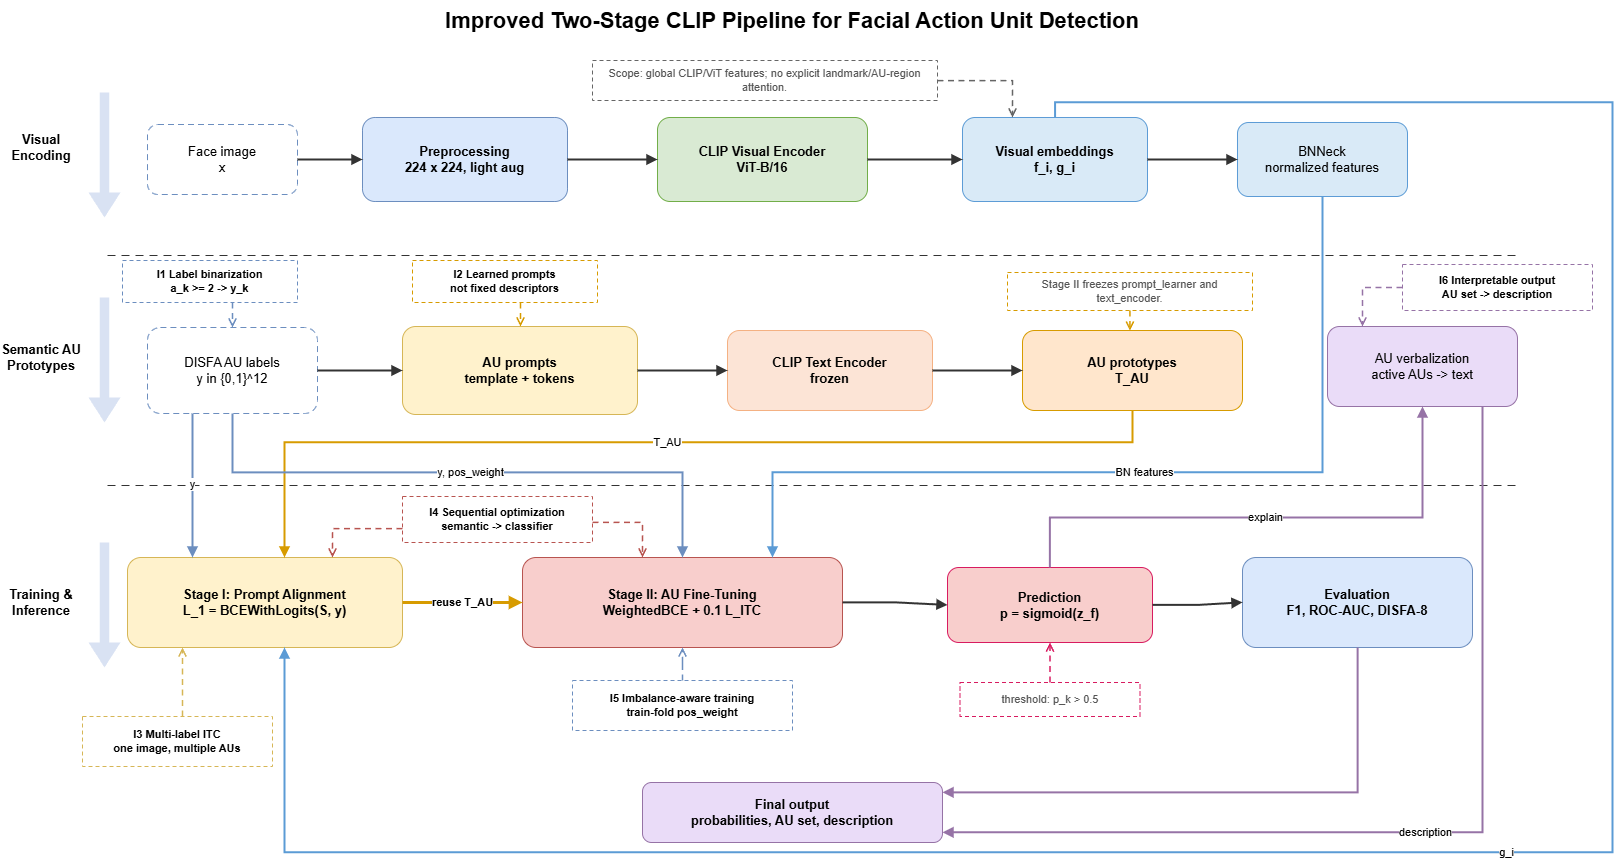

The diagram above was exported from draw.io. Its source (the exported page's mxGraphModel, read from the mxfile embedded in the PNG):
<mxGraphModel dx="1766" dy="1437" grid="1" gridSize="10" guides="1" tooltips="1" connect="1" arrows="1" fold="1" page="1" pageScale="1" pageWidth="1600" pageHeight="900" math="0" shadow="0">
  <root>
    <mxCell id="0" />
    <mxCell id="1" parent="0" />
    <mxCell id="title" value="Improved Two-Stage CLIP Pipeline for Facial Action Unit Detection" style="text;html=1;strokeColor=none;fillColor=none;align=center;verticalAlign=middle;whiteSpace=wrap;fontSize=22;fontStyle=1" parent="1" vertex="1">
      <mxGeometry x="210" y="28" width="1180" height="42" as="geometry" />
    </mxCell>
    <mxCell id="lane-visual" value="Visual&#10;Encoding" style="text;html=1;strokeColor=none;fillColor=none;align=center;verticalAlign=middle;whiteSpace=wrap;fontSize=13;fontStyle=1" parent="1" vertex="1">
      <mxGeometry x="8" y="145" width="82" height="60" as="geometry" />
    </mxCell>
    <mxCell id="lane-semantic" value="Semantic AU&#10;Prototypes" style="text;html=1;strokeColor=none;fillColor=none;align=center;verticalAlign=middle;whiteSpace=wrap;fontSize=13;fontStyle=1" parent="1" vertex="1">
      <mxGeometry x="8" y="355" width="82" height="60" as="geometry" />
    </mxCell>
    <mxCell id="lane-training" value="Training &amp;&#10;Inference" style="text;html=1;strokeColor=none;fillColor=none;align=center;verticalAlign=middle;whiteSpace=wrap;fontSize=13;fontStyle=1" parent="1" vertex="1">
      <mxGeometry x="8" y="600" width="82" height="60" as="geometry" />
    </mxCell>
    <mxCell id="lane-arrow-1" value="" style="shape=singleArrow;html=1;direction=south;strokeColor=none;fillColor=#d9e2f3" parent="1" vertex="1">
      <mxGeometry x="96" y="120" width="32" height="125" as="geometry" />
    </mxCell>
    <mxCell id="lane-arrow-2" value="" style="shape=singleArrow;html=1;direction=south;strokeColor=none;fillColor=#d9e2f3" parent="1" vertex="1">
      <mxGeometry x="96" y="325" width="32" height="125" as="geometry" />
    </mxCell>
    <mxCell id="lane-arrow-3" value="" style="shape=singleArrow;html=1;direction=south;strokeColor=none;fillColor=#d9e2f3" parent="1" vertex="1">
      <mxGeometry x="96" y="570" width="32" height="125" as="geometry" />
    </mxCell>
    <mxCell id="sep-1" value="" style="shape=line;html=1;strokeWidth=1;dashed=1;dashPattern=8 6;strokeColor=#333333" parent="1" vertex="1">
      <mxGeometry x="115" y="278" width="1410" height="10" as="geometry" />
    </mxCell>
    <mxCell id="sep-2" value="" style="shape=line;html=1;strokeWidth=1;dashed=1;dashPattern=8 6;strokeColor=#333333" parent="1" vertex="1">
      <mxGeometry x="115" y="508" width="1410" height="10" as="geometry" />
    </mxCell>
    <mxCell id="x" value="Face image&#10;x" style="rounded=1;dashed=1;dashPattern=6 4;whiteSpace=wrap;html=1;fillColor=#ffffff;strokeColor=#6c8ebf;fontSize=13" parent="1" vertex="1">
      <mxGeometry x="155" y="152" width="150" height="70" as="geometry" />
    </mxCell>
    <mxCell id="preprocess" value="Preprocessing&#10;224 x 224, light aug" style="rounded=1;whiteSpace=wrap;html=1;fillColor=#dae8fc;strokeColor=#6c8ebf;fontSize=13;fontStyle=1" parent="1" vertex="1">
      <mxGeometry x="370" y="145" width="205" height="84" as="geometry" />
    </mxCell>
    <mxCell id="clip-visual" value="CLIP Visual Encoder&#10;ViT-B/16" style="rounded=1;whiteSpace=wrap;html=1;fillColor=#d9ead3;strokeColor=#70ad47;fontSize=13;fontStyle=1" parent="1" vertex="1">
      <mxGeometry x="665" y="145" width="210" height="84" as="geometry" />
    </mxCell>
    <mxCell id="visual-feature" value="Visual embeddings&#10;f_i, g_i" style="rounded=1;whiteSpace=wrap;html=1;fillColor=#d9eaf7;strokeColor=#5b9bd5;fontSize=13;fontStyle=1" parent="1" vertex="1">
      <mxGeometry x="970" y="145" width="185" height="84" as="geometry" />
    </mxCell>
    <mxCell id="bnneck" value="BNNeck&#10;normalized features" style="rounded=1;whiteSpace=wrap;html=1;fillColor=#d9eaf7;strokeColor=#5b9bd5;fontSize=13" parent="1" vertex="1">
      <mxGeometry x="1245" y="150" width="170" height="74" as="geometry" />
    </mxCell>
    <mxCell id="labels" value="DISFA AU labels&#10;y in {0,1}^12" style="rounded=1;dashed=1;dashPattern=6 4;whiteSpace=wrap;html=1;fillColor=#ffffff;strokeColor=#6c8ebf;fontSize=13" parent="1" vertex="1">
      <mxGeometry x="155" y="355" width="170" height="86" as="geometry" />
    </mxCell>
    <mxCell id="prompt" value="AU prompts&#10;template + tokens" style="rounded=1;whiteSpace=wrap;html=1;fillColor=#fff2cc;strokeColor=#d6b656;fontSize=13;fontStyle=1" parent="1" vertex="1">
      <mxGeometry x="410" y="354" width="235" height="88" as="geometry" />
    </mxCell>
    <mxCell id="clip-text" value="CLIP Text Encoder&#10;frozen" style="rounded=1;whiteSpace=wrap;html=1;fillColor=#fce4d6;strokeColor=#f4b183;fontSize=13;fontStyle=1" parent="1" vertex="1">
      <mxGeometry x="735" y="358" width="205" height="80" as="geometry" />
    </mxCell>
    <mxCell id="au-prototypes" value="AU prototypes&#10;T_AU" style="rounded=1;whiteSpace=wrap;html=1;fillColor=#ffe6cc;strokeColor=#d79b00;fontSize=13;fontStyle=1" parent="1" vertex="1">
      <mxGeometry x="1030" y="358" width="220" height="80" as="geometry" />
    </mxCell>
    <mxCell id="verbalization" value="AU verbalization&#10;active AUs -&gt; text" style="rounded=1;whiteSpace=wrap;html=1;fillColor=#eadcf8;strokeColor=#9673a6;fontSize=13" parent="1" vertex="1">
      <mxGeometry x="1335" y="354" width="190" height="80" as="geometry" />
    </mxCell>
    <mxCell id="stage1" value="Stage I: Prompt Alignment&#10;L_1 = BCEWithLogits(S, y)" style="rounded=1;whiteSpace=wrap;html=1;fillColor=#fff2cc;strokeColor=#d6b656;fontSize=13;fontStyle=1" parent="1" vertex="1">
      <mxGeometry x="135" y="585" width="275" height="90" as="geometry" />
    </mxCell>
    <mxCell id="stage2" value="Stage II: AU Fine-Tuning&#10;WeightedBCE + 0.1 L_ITC" style="rounded=1;whiteSpace=wrap;html=1;fillColor=#f8cecc;strokeColor=#b85450;fontSize=13;fontStyle=1" parent="1" vertex="1">
      <mxGeometry x="530" y="585" width="320" height="90" as="geometry" />
    </mxCell>
    <mxCell id="pred" value="Prediction&#10;p = sigmoid(z_f)" style="rounded=1;whiteSpace=wrap;html=1;fillColor=#f8cecc;strokeColor=#d81b60;fontSize=13;fontStyle=1" parent="1" vertex="1">
      <mxGeometry x="955" y="595" width="205" height="75" as="geometry" />
    </mxCell>
    <mxCell id="eval" value="Evaluation&#10;F1, ROC-AUC, DISFA-8" style="rounded=1;whiteSpace=wrap;html=1;fillColor=#dae8fc;strokeColor=#6c8ebf;fontSize=13;fontStyle=1" parent="1" vertex="1">
      <mxGeometry x="1250" y="585" width="230" height="90" as="geometry" />
    </mxCell>
    <mxCell id="final-output" value="Final output&#10;probabilities, AU set, description" style="rounded=1;whiteSpace=wrap;html=1;fillColor=#eadcf8;strokeColor=#9673a6;fontSize=13;fontStyle=1" parent="1" vertex="1">
      <mxGeometry x="650" y="810" width="300" height="60" as="geometry" />
    </mxCell>
    <mxCell id="i1" value="I1 Label binarization&#10;a_k &gt;= 2 -&gt; y_k" style="rounded=0;dashed=1;dashPattern=4 3;whiteSpace=wrap;html=1;fillColor=#ffffff;strokeColor=#6c8ebf;fontSize=11;fontStyle=1" parent="1" vertex="1">
      <mxGeometry x="130" y="288" width="175" height="42" as="geometry" />
    </mxCell>
    <mxCell id="i2" value="I2 Learned prompts&#10;not fixed descriptors" style="rounded=0;dashed=1;dashPattern=4 3;whiteSpace=wrap;html=1;fillColor=#ffffff;strokeColor=#d79b00;fontSize=11;fontStyle=1" parent="1" vertex="1">
      <mxGeometry x="420" y="288" width="185" height="42" as="geometry" />
    </mxCell>
    <mxCell id="i3" value="I3 Multi-label ITC&#10;one image, multiple AUs" style="rounded=0;dashed=1;dashPattern=4 3;whiteSpace=wrap;html=1;fillColor=#ffffff;strokeColor=#d6b656;fontSize=11;fontStyle=1" parent="1" vertex="1">
      <mxGeometry x="90" y="744" width="190" height="50" as="geometry" />
    </mxCell>
    <mxCell id="i4" value="I4 Sequential optimization&#10;semantic -&gt; classifier" style="rounded=0;dashed=1;dashPattern=4 3;whiteSpace=wrap;html=1;fillColor=#ffffff;strokeColor=#b85450;fontSize=11;fontStyle=1" parent="1" vertex="1">
      <mxGeometry x="410" y="524" width="190" height="46" as="geometry" />
    </mxCell>
    <mxCell id="i5" value="I5 Imbalance-aware training&#10;train-fold pos_weight" style="rounded=0;dashed=1;dashPattern=4 3;whiteSpace=wrap;html=1;fillColor=#ffffff;strokeColor=#6c8ebf;fontSize=11;fontStyle=1" parent="1" vertex="1">
      <mxGeometry x="580" y="708" width="220" height="50" as="geometry" />
    </mxCell>
    <mxCell id="i6" value="I6 Interpretable output&#10;AU set -&gt; description" style="rounded=0;dashed=1;dashPattern=4 3;whiteSpace=wrap;html=1;fillColor=#ffffff;strokeColor=#9673a6;fontSize=11;fontStyle=1" parent="1" vertex="1">
      <mxGeometry x="1410" y="292" width="190" height="46" as="geometry" />
    </mxCell>
    <mxCell id="scope-note" value="Scope: global CLIP/ViT features; no explicit landmark/AU-region attention." style="rounded=0;dashed=1;dashPattern=4 3;whiteSpace=wrap;html=1;fillColor=#ffffff;strokeColor=#666666;fontSize=11;fontColor=#555555" parent="1" vertex="1">
      <mxGeometry x="600" y="88" width="345" height="40" as="geometry" />
    </mxCell>
    <mxCell id="freeze-note" value="Stage II freezes prompt_learner and text_encoder." style="rounded=0;dashed=1;dashPattern=4 3;whiteSpace=wrap;html=1;fillColor=#ffffff;strokeColor=#d79b00;fontSize=11;fontColor=#555555" parent="1" vertex="1">
      <mxGeometry x="1015" y="300" width="245" height="38" as="geometry" />
    </mxCell>
    <mxCell id="threshold-note" value="threshold: p_k &gt; 0.5" style="rounded=0;dashed=1;dashPattern=4 3;whiteSpace=wrap;html=1;fillColor=#ffffff;strokeColor=#d81b60;fontSize=11;fontColor=#555555" parent="1" vertex="1">
      <mxGeometry x="967.5" y="710" width="180" height="34" as="geometry" />
    </mxCell>
    <mxCell id="e1" style="edgeStyle=orthogonalEdgeStyle;rounded=0;orthogonalLoop=1;jettySize=auto;html=1;endArrow=block;endFill=1;strokeColor=#333333;strokeWidth=2" parent="1" source="x" target="preprocess" edge="1">
      <mxGeometry relative="1" as="geometry" />
    </mxCell>
    <mxCell id="e2" style="edgeStyle=orthogonalEdgeStyle;rounded=0;orthogonalLoop=1;jettySize=auto;html=1;endArrow=block;endFill=1;strokeColor=#333333;strokeWidth=2" parent="1" source="preprocess" target="clip-visual" edge="1">
      <mxGeometry relative="1" as="geometry" />
    </mxCell>
    <mxCell id="e3" style="edgeStyle=orthogonalEdgeStyle;rounded=0;orthogonalLoop=1;jettySize=auto;html=1;endArrow=block;endFill=1;strokeColor=#333333;strokeWidth=2" parent="1" source="clip-visual" target="visual-feature" edge="1">
      <mxGeometry relative="1" as="geometry" />
    </mxCell>
    <mxCell id="e4" style="edgeStyle=orthogonalEdgeStyle;rounded=0;orthogonalLoop=1;jettySize=auto;html=1;endArrow=block;endFill=1;strokeColor=#333333;strokeWidth=2" parent="1" source="visual-feature" target="bnneck" edge="1">
      <mxGeometry relative="1" as="geometry" />
    </mxCell>
    <mxCell id="e5" style="edgeStyle=orthogonalEdgeStyle;rounded=0;orthogonalLoop=1;jettySize=auto;html=1;endArrow=block;endFill=1;strokeColor=#333333;strokeWidth=2" parent="1" source="labels" target="prompt" edge="1">
      <mxGeometry relative="1" as="geometry" />
    </mxCell>
    <mxCell id="e6" style="edgeStyle=orthogonalEdgeStyle;rounded=0;orthogonalLoop=1;jettySize=auto;html=1;endArrow=block;endFill=1;strokeColor=#333333;strokeWidth=2" parent="1" source="prompt" target="clip-text" edge="1">
      <mxGeometry relative="1" as="geometry" />
    </mxCell>
    <mxCell id="e7" style="edgeStyle=orthogonalEdgeStyle;rounded=0;orthogonalLoop=1;jettySize=auto;html=1;endArrow=block;endFill=1;strokeColor=#333333;strokeWidth=2" parent="1" source="clip-text" target="au-prototypes" edge="1">
      <mxGeometry relative="1" as="geometry" />
    </mxCell>
    <mxCell id="e8" value="explain" style="edgeStyle=orthogonalEdgeStyle;rounded=0;orthogonalLoop=1;jettySize=auto;html=1;endArrow=block;endFill=1;strokeColor=#9673a6;strokeWidth=2;fontSize=11" parent="1" source="pred" target="verbalization" edge="1">
      <mxGeometry relative="1" as="geometry">
        <Array as="points">
          <mxPoint x="1058" y="545" />
          <mxPoint x="1430" y="545" />
        </Array>
      </mxGeometry>
    </mxCell>
    <mxCell id="e9" value="g_i" style="edgeStyle=orthogonalEdgeStyle;rounded=0;orthogonalLoop=1;jettySize=auto;html=1;endArrow=block;endFill=1;strokeColor=#5b9bd5;strokeWidth=2;fontSize=11" parent="1" source="visual-feature" target="stage1" edge="1">
      <mxGeometry relative="1" as="geometry">
        <Array as="points">
          <mxPoint x="1063" y="130" />
          <mxPoint x="1620" y="130" />
          <mxPoint x="1620" y="880" />
          <mxPoint x="292" y="880" />
        </Array>
      </mxGeometry>
    </mxCell>
    <mxCell id="e10" value="T_AU" style="edgeStyle=orthogonalEdgeStyle;rounded=0;orthogonalLoop=1;jettySize=auto;html=1;endArrow=block;endFill=1;strokeColor=#d79b00;strokeWidth=2;fontSize=11" parent="1" source="au-prototypes" target="stage1" edge="1">
      <mxGeometry relative="1" as="geometry">
        <Array as="points">
          <mxPoint x="1140" y="470" />
          <mxPoint x="292" y="470" />
        </Array>
      </mxGeometry>
    </mxCell>
    <mxCell id="e11" value="y" style="edgeStyle=orthogonalEdgeStyle;rounded=0;orthogonalLoop=1;jettySize=auto;html=1;endArrow=block;endFill=1;strokeColor=#6c8ebf;strokeWidth=2;fontSize=11" parent="1" source="labels" target="stage1" edge="1">
      <mxGeometry relative="1" as="geometry">
        <Array as="points">
          <mxPoint x="200" y="570" />
          <mxPoint x="200" y="570" />
        </Array>
      </mxGeometry>
    </mxCell>
    <mxCell id="e12" value="reuse T_AU" style="edgeStyle=orthogonalEdgeStyle;rounded=0;orthogonalLoop=1;jettySize=auto;html=1;endArrow=block;endFill=1;strokeColor=#d79b00;strokeWidth=3;fontSize=11;fontStyle=1" parent="1" source="stage1" target="stage2" edge="1">
      <mxGeometry relative="1" as="geometry" />
    </mxCell>
    <mxCell id="e13" value="BN features" style="edgeStyle=orthogonalEdgeStyle;rounded=0;orthogonalLoop=1;jettySize=auto;html=1;endArrow=block;endFill=1;strokeColor=#5b9bd5;strokeWidth=2;fontSize=11" parent="1" source="bnneck" target="stage2" edge="1">
      <mxGeometry relative="1" as="geometry">
        <Array as="points">
          <mxPoint x="1330" y="500" />
          <mxPoint x="780" y="500" />
        </Array>
      </mxGeometry>
    </mxCell>
    <mxCell id="e14" value="y, pos_weight" style="edgeStyle=orthogonalEdgeStyle;rounded=0;orthogonalLoop=1;jettySize=auto;html=1;endArrow=block;endFill=1;strokeColor=#6c8ebf;strokeWidth=2;fontSize=11" parent="1" source="labels" target="stage2" edge="1">
      <mxGeometry relative="1" as="geometry">
        <Array as="points">
          <mxPoint x="240" y="500" />
          <mxPoint x="690" y="500" />
        </Array>
      </mxGeometry>
    </mxCell>
    <mxCell id="e15" style="edgeStyle=orthogonalEdgeStyle;rounded=0;orthogonalLoop=1;jettySize=auto;html=1;endArrow=block;endFill=1;strokeColor=#333333;strokeWidth=2" parent="1" source="stage2" target="pred" edge="1">
      <mxGeometry relative="1" as="geometry" />
    </mxCell>
    <mxCell id="e16" style="edgeStyle=orthogonalEdgeStyle;rounded=0;orthogonalLoop=1;jettySize=auto;html=1;endArrow=block;endFill=1;strokeColor=#333333;strokeWidth=2" parent="1" source="pred" target="eval" edge="1">
      <mxGeometry relative="1" as="geometry" />
    </mxCell>
    <mxCell id="e17" style="edgeStyle=orthogonalEdgeStyle;rounded=0;orthogonalLoop=1;jettySize=auto;html=1;endArrow=block;endFill=1;strokeColor=#9673a6;strokeWidth=2" parent="1" source="eval" target="final-output" edge="1">
      <mxGeometry relative="1" as="geometry">
        <Array as="points">
          <mxPoint x="1365" y="820" />
        </Array>
      </mxGeometry>
    </mxCell>
    <mxCell id="e18" value="description" style="edgeStyle=orthogonalEdgeStyle;rounded=0;orthogonalLoop=1;jettySize=auto;html=1;endArrow=block;endFill=1;strokeColor=#9673a6;strokeWidth=2;fontSize=11" parent="1" source="verbalization" target="final-output" edge="1">
      <mxGeometry relative="1" as="geometry">
        <Array as="points">
          <mxPoint x="1490" y="860" />
        </Array>
      </mxGeometry>
    </mxCell>
    <mxCell id="ci1" style="edgeStyle=orthogonalEdgeStyle;rounded=0;orthogonalLoop=1;jettySize=auto;html=1;dashed=1;dashPattern=4 3;endArrow=open;endFill=0;strokeColor=#6c8ebf;strokeWidth=1.5" parent="1" source="i1" target="labels" edge="1">
      <mxGeometry relative="1" as="geometry">
        <Array as="points">
          <mxPoint x="240" y="350" />
          <mxPoint x="240" y="350" />
        </Array>
      </mxGeometry>
    </mxCell>
    <mxCell id="ci2" style="edgeStyle=orthogonalEdgeStyle;rounded=0;orthogonalLoop=1;jettySize=auto;html=1;dashed=1;dashPattern=4 3;endArrow=open;endFill=0;strokeColor=#d79b00;strokeWidth=1.5" parent="1" source="i2" target="prompt" edge="1">
      <mxGeometry relative="1" as="geometry">
        <Array as="points">
          <mxPoint x="528" y="340" />
          <mxPoint x="528" y="340" />
        </Array>
      </mxGeometry>
    </mxCell>
    <mxCell id="ci3" style="edgeStyle=orthogonalEdgeStyle;rounded=0;orthogonalLoop=1;jettySize=auto;html=1;dashed=1;dashPattern=4 3;endArrow=open;endFill=0;strokeColor=#d6b656;strokeWidth=1.5" parent="1" source="i3" target="stage1" edge="1">
      <mxGeometry relative="1" as="geometry">
        <Array as="points">
          <mxPoint x="190" y="730" />
          <mxPoint x="190" y="730" />
        </Array>
      </mxGeometry>
    </mxCell>
    <mxCell id="ci4a" style="edgeStyle=orthogonalEdgeStyle;rounded=0;orthogonalLoop=1;jettySize=auto;html=1;dashed=1;dashPattern=4 3;endArrow=open;endFill=0;strokeColor=#b85450;strokeWidth=1.5" parent="1" source="i4" target="stage1" edge="1">
      <mxGeometry relative="1" as="geometry">
        <Array as="points">
          <mxPoint x="340" y="556" />
        </Array>
      </mxGeometry>
    </mxCell>
    <mxCell id="ci4b" style="edgeStyle=orthogonalEdgeStyle;rounded=0;orthogonalLoop=1;jettySize=auto;html=1;dashed=1;dashPattern=4 3;endArrow=open;endFill=0;strokeColor=#b85450;strokeWidth=1.5" parent="1" source="i4" target="stage2" edge="1">
      <mxGeometry relative="1" as="geometry">
        <Array as="points">
          <mxPoint x="650" y="550" />
        </Array>
      </mxGeometry>
    </mxCell>
    <mxCell id="ci5" style="edgeStyle=orthogonalEdgeStyle;rounded=0;orthogonalLoop=1;jettySize=auto;html=1;dashed=1;dashPattern=4 3;endArrow=open;endFill=0;strokeColor=#6c8ebf;strokeWidth=1.5" parent="1" source="i5" target="stage2" edge="1">
      <mxGeometry relative="1" as="geometry" />
    </mxCell>
    <mxCell id="ci6" style="edgeStyle=orthogonalEdgeStyle;rounded=0;orthogonalLoop=1;jettySize=auto;html=1;dashed=1;dashPattern=4 3;endArrow=open;endFill=0;strokeColor=#9673a6;strokeWidth=1.5" parent="1" source="i6" target="verbalization" edge="1">
      <mxGeometry relative="1" as="geometry">
        <Array as="points">
          <mxPoint x="1370" y="340" />
          <mxPoint x="1370" y="340" />
        </Array>
      </mxGeometry>
    </mxCell>
    <mxCell id="cscope" style="edgeStyle=orthogonalEdgeStyle;rounded=0;orthogonalLoop=1;jettySize=auto;html=1;dashed=1;dashPattern=4 3;endArrow=open;endFill=0;strokeColor=#666666;strokeWidth=1.5" parent="1" source="scope-note" target="visual-feature" edge="1">
      <mxGeometry relative="1" as="geometry">
        <Array as="points">
          <mxPoint x="1020" y="108" />
        </Array>
      </mxGeometry>
    </mxCell>
    <mxCell id="cfreeze" style="edgeStyle=orthogonalEdgeStyle;rounded=0;orthogonalLoop=1;jettySize=auto;html=1;dashed=1;dashPattern=4 3;endArrow=open;endFill=0;strokeColor=#d79b00;strokeWidth=1.5" parent="1" source="freeze-note" target="au-prototypes" edge="1">
      <mxGeometry relative="1" as="geometry" />
    </mxCell>
    <mxCell id="cthreshold" style="edgeStyle=orthogonalEdgeStyle;rounded=0;orthogonalLoop=1;jettySize=auto;html=1;dashed=1;dashPattern=4 3;endArrow=open;endFill=0;strokeColor=#d81b60;strokeWidth=1.5" parent="1" source="threshold-note" target="pred" edge="1">
      <mxGeometry relative="1" as="geometry" />
    </mxCell>
  </root>
</mxGraphModel>